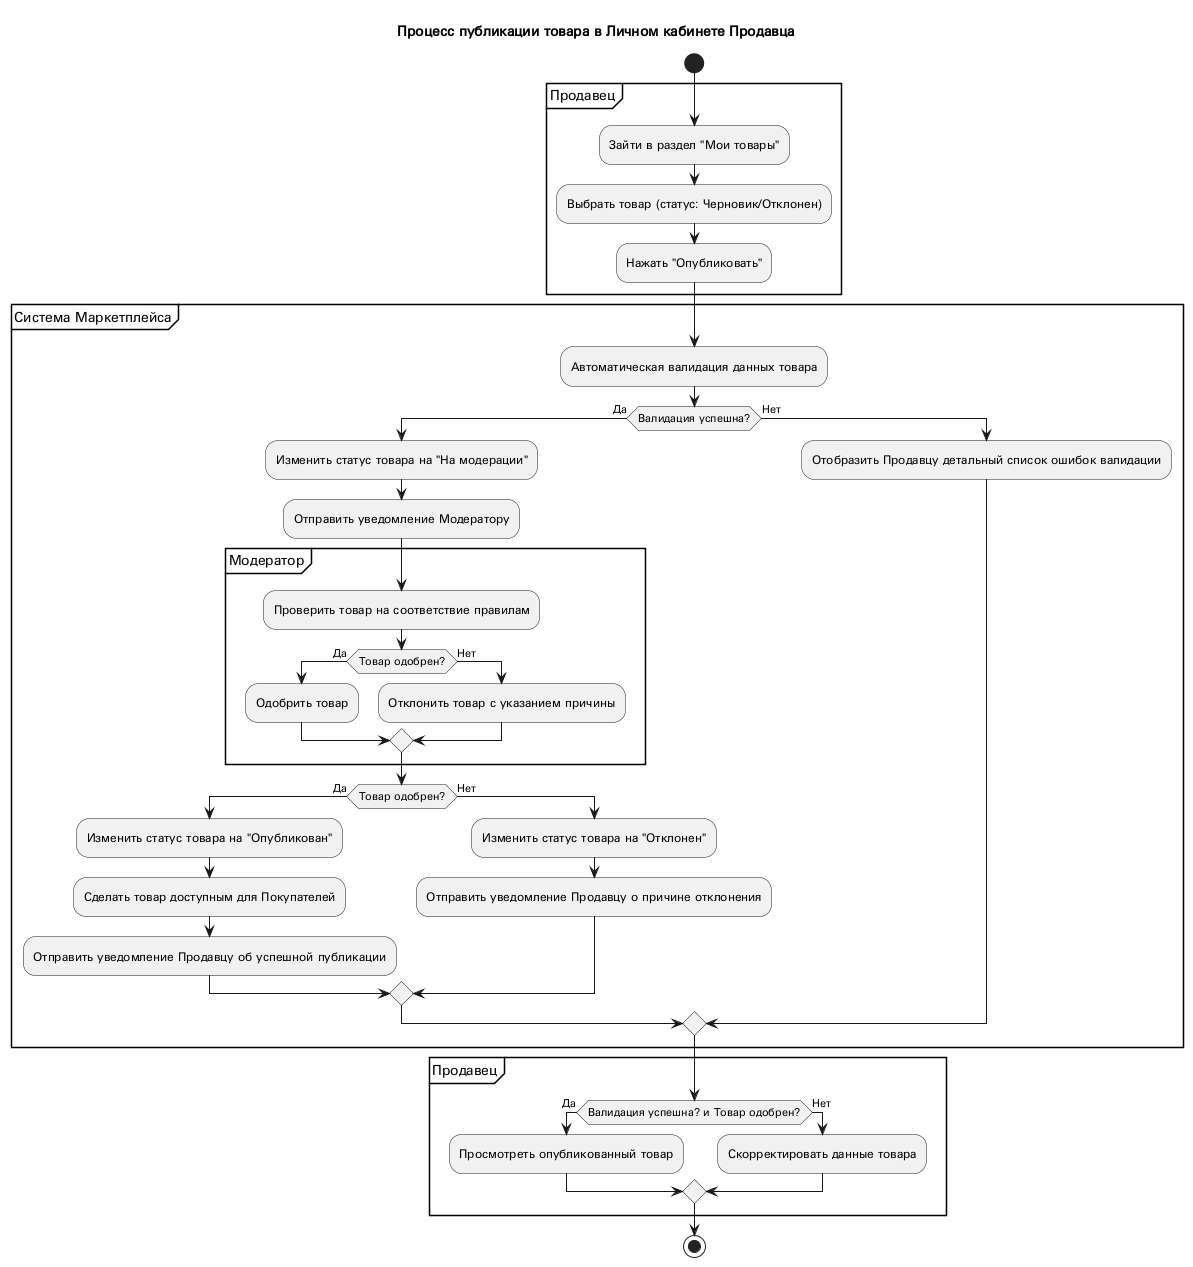

The diagram above was rendered by PlantUML. Its source (embedded in the PNG):
@startuml
title Процесс публикации товара в Личном кабинете Продавца

start

partition "Продавец" {
  :Зайти в раздел "Мои товары";
  :Выбрать товар (статус: Черновик/Отклонен);
  :Нажать "Опубликовать";
}

partition "Система Маркетплейса" {
  :Автоматическая валидация данных товара;
  if (Валидация успешна?) then (Да)
    :Изменить статус товара на "На модерации";
    :Отправить уведомление Модератору;
    
    partition "Модератор" {
      :Проверить товар на соответствие правилам;
      if (Товар одобрен?) then (Да)
        :Одобрить товар;
      else (Нет)
        :Отклонить товар с указанием причины;
      endif
    }
    
    if (Товар одобрен?) then (Да)
      :Изменить статус товара на "Опубликован";
      :Сделать товар доступным для Покупателей;
      :Отправить уведомление Продавцу об успешной публикации;
    else (Нет)
      :Изменить статус товара на "Отклонен";
      :Отправить уведомление Продавцу о причине отклонения;
    endif
  else (Нет)
    :Отобразить Продавцу детальный список ошибок валидации;
  endif
}

partition "Продавец" {
  if (Валидация успешна? и Товар одобрен?) then (Да)
    :Просмотреть опубликованный товар;
  else (Нет)
    :Скорректировать данные товара;
  endif
}

stop
@enduml